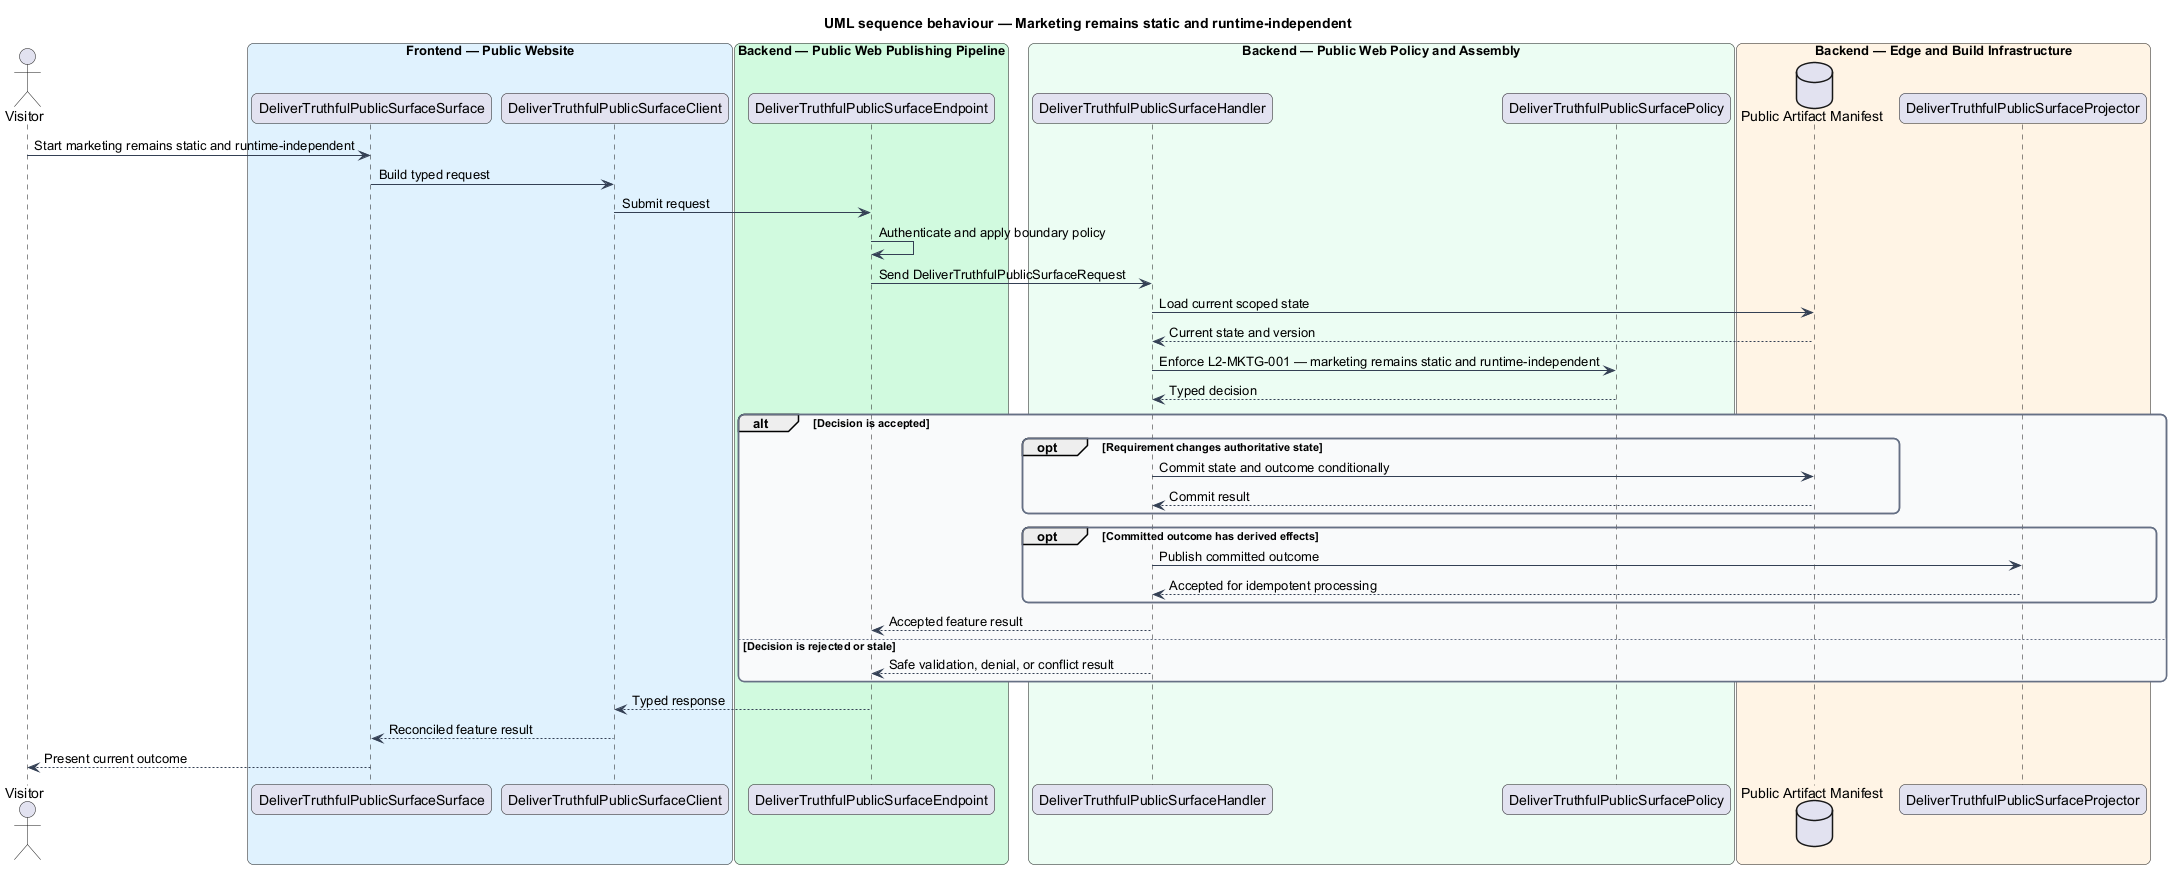

The diagram above was rendered by PlantUML. Its source (embedded in the PNG):
@startuml
title UML sequence behaviour — Marketing remains static and runtime-independent
skinparam backgroundColor #FFFFFF
skinparam shadowing false
skinparam roundcorner 12
skinparam defaultFontName Arial
skinparam ArrowColor #344054
skinparam rectangle {
  BorderColor #344054
  FontColor #101828
}
skinparam package {
  BorderColor #667085
  FontColor #101828
  BackgroundColor #F9FAFB
}
actor "Visitor" as actor
box "Frontend — Public Website" #E0F2FE
  participant "DeliverTruthfulPublicSurfaceSurface" as surface
  participant "DeliverTruthfulPublicSurfaceClient" as client
end box
box "Backend — Public Web Publishing Pipeline" #D1FADF
  participant "DeliverTruthfulPublicSurfaceEndpoint" as endpoint
end box
box "Backend — Public Web Policy and Assembly" #ECFDF3
  participant "DeliverTruthfulPublicSurfaceHandler" as handler
  participant "DeliverTruthfulPublicSurfacePolicy" as policy
end box
box "Backend — Edge and Build Infrastructure" #FFF4E5
  database "Public Artifact Manifest" as store
  participant "DeliverTruthfulPublicSurfaceProjector" as projector
end box

actor -> surface : Start marketing remains static and runtime-independent
surface -> client : Build typed request
client -> endpoint : Submit request
endpoint -> endpoint : Authenticate and apply boundary policy
endpoint -> handler : Send DeliverTruthfulPublicSurfaceRequest
handler -> store : Load current scoped state
store --> handler : Current state and version
handler -> policy : Enforce L2-MKTG-001 — marketing remains static and runtime-independent
policy --> handler : Typed decision
alt Decision is accepted
  opt Requirement changes authoritative state
    handler -> store : Commit state and outcome conditionally
    store --> handler : Commit result
  end
  opt Committed outcome has derived effects
    handler -> projector : Publish committed outcome
    projector --> handler : Accepted for idempotent processing
  end
  handler --> endpoint : Accepted feature result
else Decision is rejected or stale
  handler --> endpoint : Safe validation, denial, or conflict result
end
endpoint --> client : Typed response
client --> surface : Reconciled feature result
surface --> actor : Present current outcome
@enduml